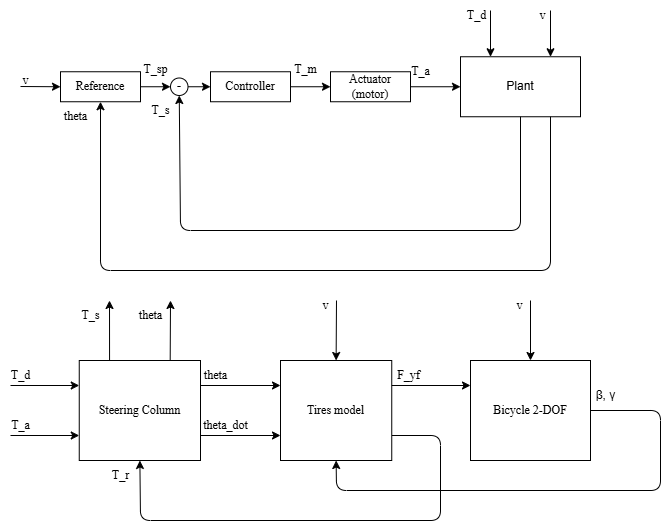

The diagram above was exported from draw.io. Its source (the exported page's mxGraphModel, read from the mxfile embedded in the PNG):
<mxGraphModel dx="1163" dy="659" grid="1" gridSize="10" guides="1" tooltips="1" connect="1" arrows="1" fold="1" page="1" pageScale="1" pageWidth="1200" pageHeight="1920" background="none" math="0" shadow="0">
  <root>
    <mxCell id="0" />
    <mxCell id="1" parent="0" />
    <mxCell id="2" value="&lt;font face=&quot;Times New Roman&quot;&gt;Reference&lt;/font&gt;" style="rounded=0;whiteSpace=wrap;html=1;" parent="1" vertex="1">
      <mxGeometry x="60" y="211.25" width="80" height="30" as="geometry" />
    </mxCell>
    <mxCell id="8" value="" style="endArrow=classic;html=1;entryX=0;entryY=0.5;entryDx=0;entryDy=0;exitX=1;exitY=0.5;exitDx=0;exitDy=0;" parent="1" source="2" target="7" edge="1">
      <mxGeometry width="50" height="50" relative="1" as="geometry">
        <mxPoint x="190" y="238.75" as="sourcePoint" />
        <mxPoint x="230" y="238.75" as="targetPoint" />
      </mxGeometry>
    </mxCell>
    <mxCell id="7" value="-" style="ellipse;whiteSpace=wrap;html=1;aspect=fixed;" parent="1" vertex="1">
      <mxGeometry x="170" y="217.5" width="17.5" height="17.5" as="geometry" />
    </mxCell>
    <mxCell id="9" value="" style="endArrow=classic;html=1;exitX=1;exitY=0.5;exitDx=0;exitDy=0;entryX=0;entryY=0.5;entryDx=0;entryDy=0;" parent="1" source="7" target="23" edge="1">
      <mxGeometry width="50" height="50" relative="1" as="geometry">
        <mxPoint x="290" y="238.75" as="sourcePoint" />
        <mxPoint x="250" y="233.75" as="targetPoint" />
      </mxGeometry>
    </mxCell>
    <mxCell id="10" value="&lt;font face=&quot;Times New Roman&quot;&gt;T_sp&lt;/font&gt;" style="text;html=1;align=center;verticalAlign=middle;resizable=0;points=[];autosize=1;strokeColor=none;fillColor=none;" parent="1" vertex="1">
      <mxGeometry x="130" y="193.75" width="50" height="30" as="geometry" />
    </mxCell>
    <mxCell id="23" value="&lt;font face=&quot;Times New Roman&quot;&gt;Controller&lt;/font&gt;" style="whiteSpace=wrap;html=1;" parent="1" vertex="1">
      <mxGeometry x="210" y="211.25" width="80" height="30" as="geometry" />
    </mxCell>
    <mxCell id="71" value="" style="edgeStyle=none;html=1;entryX=0;entryY=0.5;entryDx=0;entryDy=0;" parent="1" source="25" target="80" edge="1">
      <mxGeometry relative="1" as="geometry">
        <mxPoint x="470" y="226.25" as="targetPoint" />
      </mxGeometry>
    </mxCell>
    <mxCell id="25" value="&lt;font face=&quot;Times New Roman&quot;&gt;Actuator&lt;/font&gt;&lt;div&gt;&lt;font face=&quot;Times New Roman&quot;&gt;(motor)&lt;/font&gt;&lt;/div&gt;" style="whiteSpace=wrap;html=1;" parent="1" vertex="1">
      <mxGeometry x="330" y="211.25" width="80" height="30" as="geometry" />
    </mxCell>
    <mxCell id="26" value="" style="endArrow=classic;html=1;exitX=1;exitY=0.5;exitDx=0;exitDy=0;entryX=0;entryY=0.5;entryDx=0;entryDy=0;" parent="1" source="23" target="25" edge="1">
      <mxGeometry width="50" height="50" relative="1" as="geometry">
        <mxPoint x="330" y="303.75" as="sourcePoint" />
        <mxPoint x="380" y="253.75" as="targetPoint" />
      </mxGeometry>
    </mxCell>
    <mxCell id="28" value="&lt;font face=&quot;Times New Roman&quot;&gt;T_m&lt;/font&gt;" style="text;html=1;align=center;verticalAlign=middle;resizable=0;points=[];autosize=1;strokeColor=none;fillColor=none;" parent="1" vertex="1">
      <mxGeometry x="280" y="193.75" width="50" height="30" as="geometry" />
    </mxCell>
    <mxCell id="33" value="&lt;font face=&quot;Times New Roman&quot;&gt;T_d&lt;/font&gt;" style="text;html=1;align=center;verticalAlign=middle;resizable=0;points=[];autosize=1;strokeColor=none;fillColor=none;" parent="1" vertex="1">
      <mxGeometry x="456" y="140" width="40" height="30" as="geometry" />
    </mxCell>
    <mxCell id="35" value="&lt;font face=&quot;Times New Roman&quot;&gt;T_a&lt;/font&gt;" style="text;html=1;align=center;verticalAlign=middle;resizable=0;points=[];autosize=1;strokeColor=none;fillColor=none;" parent="1" vertex="1">
      <mxGeometry x="400" y="196.25" width="40" height="30" as="geometry" />
    </mxCell>
    <mxCell id="48" value="&lt;font face=&quot;Times New Roman&quot;&gt;T_s&lt;/font&gt;" style="text;html=1;align=center;verticalAlign=middle;resizable=0;points=[];autosize=1;strokeColor=none;fillColor=none;" parent="1" vertex="1">
      <mxGeometry x="140" y="235" width="40" height="30" as="geometry" />
    </mxCell>
    <mxCell id="54" value="" style="endArrow=classic;html=1;exitX=1;exitY=0.25;exitDx=0;exitDy=0;entryX=0;entryY=0.25;entryDx=0;entryDy=0;" parent="1" source="56" target="57" edge="1">
      <mxGeometry width="50" height="50" relative="1" as="geometry">
        <mxPoint x="-60" y="652.5" as="sourcePoint" />
        <mxPoint x="280" y="525" as="targetPoint" />
      </mxGeometry>
    </mxCell>
    <mxCell id="55" value="&lt;font face=&quot;Times New Roman&quot;&gt;theta&lt;/font&gt;" style="text;html=1;align=center;verticalAlign=middle;resizable=0;points=[];autosize=1;strokeColor=none;fillColor=none;" parent="1" vertex="1">
      <mxGeometry x="190" y="500" width="50" height="30" as="geometry" />
    </mxCell>
    <mxCell id="94" style="edgeStyle=none;html=1;exitX=0.25;exitY=0;exitDx=0;exitDy=0;" parent="1" source="56" edge="1">
      <mxGeometry relative="1" as="geometry">
        <mxPoint x="109" y="440" as="targetPoint" />
      </mxGeometry>
    </mxCell>
    <mxCell id="56" value="&lt;font face=&quot;Times New Roman&quot;&gt;Steering Column&lt;/font&gt;" style="rounded=0;whiteSpace=wrap;html=1;" parent="1" vertex="1">
      <mxGeometry x="78.75" y="500" width="121.25" height="100" as="geometry" />
    </mxCell>
    <mxCell id="78" value="" style="edgeStyle=none;html=1;entryX=0.5;entryY=1;entryDx=0;entryDy=0;exitX=1;exitY=0.75;exitDx=0;exitDy=0;" parent="1" source="57" target="56" edge="1">
      <mxGeometry relative="1" as="geometry">
        <mxPoint x="140" y="660" as="sourcePoint" />
        <mxPoint x="124.99499999999989" y="650" as="targetPoint" />
        <Array as="points">
          <mxPoint x="440" y="575" />
          <mxPoint x="440" y="660" />
          <mxPoint x="140" y="660" />
        </Array>
      </mxGeometry>
    </mxCell>
    <mxCell id="57" value="&lt;font face=&quot;Times New Roman&quot;&gt;Tires model&lt;/font&gt;" style="whiteSpace=wrap;html=1;" parent="1" vertex="1">
      <mxGeometry x="280" y="500" width="111.25" height="100" as="geometry" />
    </mxCell>
    <mxCell id="64" value="&lt;font face=&quot;Times New Roman&quot;&gt;Bicycle 2-DOF&lt;/font&gt;" style="whiteSpace=wrap;html=1;" parent="1" vertex="1">
      <mxGeometry x="470" y="500" width="120" height="100" as="geometry" />
    </mxCell>
    <mxCell id="67" value="&lt;font face=&quot;Times New Roman&quot;&gt;F_yf&lt;/font&gt;" style="text;html=1;align=center;verticalAlign=middle;resizable=0;points=[];autosize=1;strokeColor=none;fillColor=none;" parent="1" vertex="1">
      <mxGeometry x="383" y="500" width="50" height="30" as="geometry" />
    </mxCell>
    <mxCell id="69" value="β, γ" style="text;html=1;align=center;verticalAlign=middle;resizable=0;points=[];autosize=1;strokeColor=none;fillColor=none;" parent="1" vertex="1">
      <mxGeometry x="585" y="520" width="40" height="30" as="geometry" />
    </mxCell>
    <mxCell id="80" value="Plant" style="whiteSpace=wrap;html=1;" parent="1" vertex="1">
      <mxGeometry x="460" y="196.25" width="120" height="60" as="geometry" />
    </mxCell>
    <mxCell id="83" value="" style="endArrow=classic;html=1;entryX=0.5;entryY=1;entryDx=0;entryDy=0;exitX=0.5;exitY=1;exitDx=0;exitDy=0;" parent="1" source="80" target="7" edge="1">
      <mxGeometry width="50" height="50" relative="1" as="geometry">
        <mxPoint x="180" y="406.25" as="sourcePoint" />
        <mxPoint x="230" y="356.25" as="targetPoint" />
        <Array as="points">
          <mxPoint x="520" y="370" />
          <mxPoint x="180" y="370" />
        </Array>
      </mxGeometry>
    </mxCell>
    <mxCell id="84" value="" style="endArrow=classic;html=1;exitX=0.75;exitY=1;exitDx=0;exitDy=0;entryX=0.5;entryY=1;entryDx=0;entryDy=0;" parent="1" source="80" target="2" edge="1">
      <mxGeometry width="50" height="50" relative="1" as="geometry">
        <mxPoint x="280" y="240" as="sourcePoint" />
        <mxPoint x="550" y="410" as="targetPoint" />
        <Array as="points">
          <mxPoint x="550" y="410" />
          <mxPoint x="100" y="410" />
        </Array>
      </mxGeometry>
    </mxCell>
    <mxCell id="85" value="" style="endArrow=classic;html=1;entryX=0.25;entryY=0;entryDx=0;entryDy=0;" parent="1" target="80" edge="1">
      <mxGeometry width="50" height="50" relative="1" as="geometry">
        <mxPoint x="490" y="150" as="sourcePoint" />
        <mxPoint x="550" y="180" as="targetPoint" />
      </mxGeometry>
    </mxCell>
    <mxCell id="86" value="" style="endArrow=classic;html=1;entryX=0;entryY=0.25;entryDx=0;entryDy=0;" parent="1" target="56" edge="1">
      <mxGeometry width="50" height="50" relative="1" as="geometry">
        <mxPoint x="10" y="525" as="sourcePoint" />
        <mxPoint x="60" y="500" as="targetPoint" />
      </mxGeometry>
    </mxCell>
    <mxCell id="87" value="&lt;font face=&quot;Times New Roman&quot;&gt;T_d&lt;/font&gt;" style="text;html=1;align=center;verticalAlign=middle;resizable=0;points=[];autosize=1;strokeColor=none;fillColor=none;" parent="1" vertex="1">
      <mxGeometry y="500" width="40" height="30" as="geometry" />
    </mxCell>
    <mxCell id="89" value="&lt;font face=&quot;Times New Roman&quot;&gt;T_a&lt;/font&gt;" style="text;html=1;align=center;verticalAlign=middle;resizable=0;points=[];autosize=1;strokeColor=none;fillColor=none;" parent="1" vertex="1">
      <mxGeometry y="550" width="40" height="30" as="geometry" />
    </mxCell>
    <mxCell id="90" value="" style="endArrow=classic;html=1;entryX=0;entryY=0.75;entryDx=0;entryDy=0;" parent="1" target="56" edge="1">
      <mxGeometry width="50" height="50" relative="1" as="geometry">
        <mxPoint x="10" y="575" as="sourcePoint" />
        <mxPoint x="69" y="573.75" as="targetPoint" />
      </mxGeometry>
    </mxCell>
    <mxCell id="91" value="" style="endArrow=classic;html=1;exitX=1;exitY=0.75;exitDx=0;exitDy=0;entryX=0;entryY=0.75;entryDx=0;entryDy=0;" parent="1" source="56" target="57" edge="1">
      <mxGeometry width="50" height="50" relative="1" as="geometry">
        <mxPoint x="229.5" y="594" as="sourcePoint" />
        <mxPoint x="280" y="575" as="targetPoint" />
      </mxGeometry>
    </mxCell>
    <mxCell id="92" value="&lt;font face=&quot;Times New Roman&quot;&gt;theta_dot&lt;/font&gt;" style="text;html=1;align=center;verticalAlign=middle;resizable=0;points=[];autosize=1;strokeColor=none;fillColor=none;" parent="1" vertex="1">
      <mxGeometry x="190" y="550" width="70" height="30" as="geometry" />
    </mxCell>
    <mxCell id="95" value="&lt;font face=&quot;Times New Roman&quot;&gt;T_s&lt;/font&gt;" style="text;html=1;align=center;verticalAlign=middle;resizable=0;points=[];autosize=1;strokeColor=none;fillColor=none;" parent="1" vertex="1">
      <mxGeometry x="70" y="440" width="40" height="30" as="geometry" />
    </mxCell>
    <mxCell id="97" style="edgeStyle=none;html=1;exitX=0.75;exitY=0;exitDx=0;exitDy=0;" parent="1" source="56" edge="1">
      <mxGeometry relative="1" as="geometry">
        <mxPoint x="170" y="440" as="targetPoint" />
        <mxPoint x="179" y="500" as="sourcePoint" />
      </mxGeometry>
    </mxCell>
    <mxCell id="98" value="&lt;font face=&quot;Times New Roman&quot;&gt;theta&lt;/font&gt;" style="text;html=1;align=center;verticalAlign=middle;resizable=0;points=[];autosize=1;strokeColor=none;fillColor=none;" parent="1" vertex="1">
      <mxGeometry x="125" y="440" width="50" height="30" as="geometry" />
    </mxCell>
    <mxCell id="99" value="" style="endArrow=classic;html=1;entryX=0.75;entryY=0;entryDx=0;entryDy=0;" parent="1" target="80" edge="1">
      <mxGeometry width="50" height="50" relative="1" as="geometry">
        <mxPoint x="550" y="150" as="sourcePoint" />
        <mxPoint x="550" y="200" as="targetPoint" />
      </mxGeometry>
    </mxCell>
    <mxCell id="100" value="&lt;font face=&quot;Times New Roman&quot;&gt;v&lt;/font&gt;" style="text;html=1;align=center;verticalAlign=middle;resizable=0;points=[];autosize=1;strokeColor=none;fillColor=none;" parent="1" vertex="1">
      <mxGeometry x="527" y="140" width="30" height="30" as="geometry" />
    </mxCell>
    <mxCell id="101" value="" style="endArrow=classic;html=1;entryX=0.5;entryY=0;entryDx=0;entryDy=0;" parent="1" target="57" edge="1">
      <mxGeometry width="50" height="50" relative="1" as="geometry">
        <mxPoint x="336" y="440" as="sourcePoint" />
        <mxPoint x="333" y="470" as="targetPoint" />
      </mxGeometry>
    </mxCell>
    <mxCell id="102" value="&lt;font face=&quot;Times New Roman&quot;&gt;v&lt;/font&gt;" style="text;html=1;align=center;verticalAlign=middle;resizable=0;points=[];autosize=1;strokeColor=none;fillColor=none;" parent="1" vertex="1">
      <mxGeometry x="310" y="430" width="30" height="30" as="geometry" />
    </mxCell>
    <mxCell id="104" value="&lt;font face=&quot;Times New Roman&quot;&gt;T_r&lt;/font&gt;" style="text;html=1;align=center;verticalAlign=middle;resizable=0;points=[];autosize=1;strokeColor=none;fillColor=none;" parent="1" vertex="1">
      <mxGeometry x="100" y="600" width="40" height="30" as="geometry" />
    </mxCell>
    <mxCell id="105" value="" style="endArrow=classic;html=1;exitX=1;exitY=0.25;exitDx=0;exitDy=0;entryX=0;entryY=0.25;entryDx=0;entryDy=0;" parent="1" source="57" target="64" edge="1">
      <mxGeometry width="50" height="50" relative="1" as="geometry">
        <mxPoint x="467" y="550" as="sourcePoint" />
        <mxPoint x="460" y="525" as="targetPoint" />
      </mxGeometry>
    </mxCell>
    <mxCell id="106" value="" style="endArrow=classic;html=1;entryX=0.5;entryY=0;entryDx=0;entryDy=0;" parent="1" target="64" edge="1">
      <mxGeometry width="50" height="50" relative="1" as="geometry">
        <mxPoint x="530" y="440" as="sourcePoint" />
        <mxPoint x="536" y="500" as="targetPoint" />
      </mxGeometry>
    </mxCell>
    <mxCell id="107" value="&lt;font face=&quot;Times New Roman&quot;&gt;v&lt;/font&gt;" style="text;html=1;align=center;verticalAlign=middle;resizable=0;points=[];autosize=1;strokeColor=none;fillColor=none;" parent="1" vertex="1">
      <mxGeometry x="504" y="430" width="30" height="30" as="geometry" />
    </mxCell>
    <mxCell id="108" value="" style="endArrow=classic;html=1;exitX=1;exitY=0.5;exitDx=0;exitDy=0;entryX=0.5;entryY=1;entryDx=0;entryDy=0;" parent="1" source="64" target="57" edge="1">
      <mxGeometry width="50" height="50" relative="1" as="geometry">
        <mxPoint x="430" y="590" as="sourcePoint" />
        <mxPoint x="670" y="525" as="targetPoint" />
        <Array as="points">
          <mxPoint x="660" y="550" />
          <mxPoint x="660" y="630" />
          <mxPoint x="336" y="630" />
        </Array>
      </mxGeometry>
    </mxCell>
    <mxCell id="110" value="" style="endArrow=classic;html=1;entryX=0;entryY=0.5;entryDx=0;entryDy=0;" parent="1" target="2" edge="1">
      <mxGeometry width="50" height="50" relative="1" as="geometry">
        <mxPoint x="20" y="226" as="sourcePoint" />
        <mxPoint x="83" y="211.25" as="targetPoint" />
      </mxGeometry>
    </mxCell>
    <mxCell id="111" value="&lt;font face=&quot;Times New Roman&quot;&gt;v&lt;/font&gt;" style="text;html=1;align=center;verticalAlign=middle;resizable=0;points=[];autosize=1;strokeColor=none;fillColor=none;" parent="1" vertex="1">
      <mxGeometry x="10" y="205" width="30" height="30" as="geometry" />
    </mxCell>
    <mxCell id="112" value="&lt;font face=&quot;Times New Roman&quot;&gt;theta&lt;/font&gt;" style="text;html=1;align=center;verticalAlign=middle;resizable=0;points=[];autosize=1;strokeColor=none;fillColor=none;" parent="1" vertex="1">
      <mxGeometry x="50" y="241.25" width="50" height="30" as="geometry" />
    </mxCell>
  </root>
</mxGraphModel>